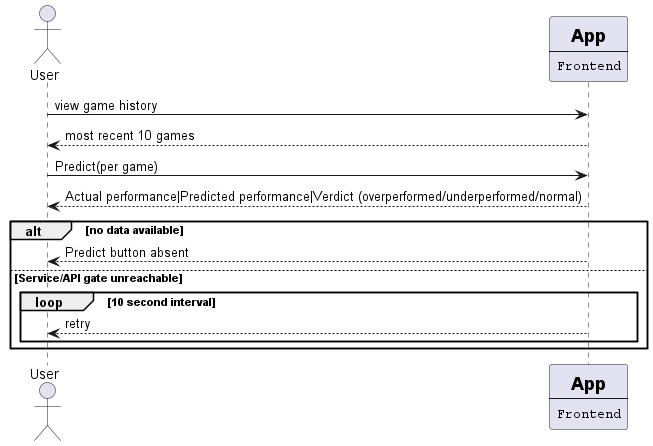

The diagram above was rendered by PlantUML. Its source (embedded in the PNG):
@startuml
actor User
participant App [
    =App
    ----
    ""Frontend""
]


User->App : view game history
return most recent 10 games
User->App: Predict(per game)
return Actual performance|Predicted performance|Verdict (overperformed/underperformed/normal)

alt no data available
    App --> User : Predict button absent
else Service/API gate unreachable
    loop 10 second interval
    App --> User: retry
    end
end

@enduml